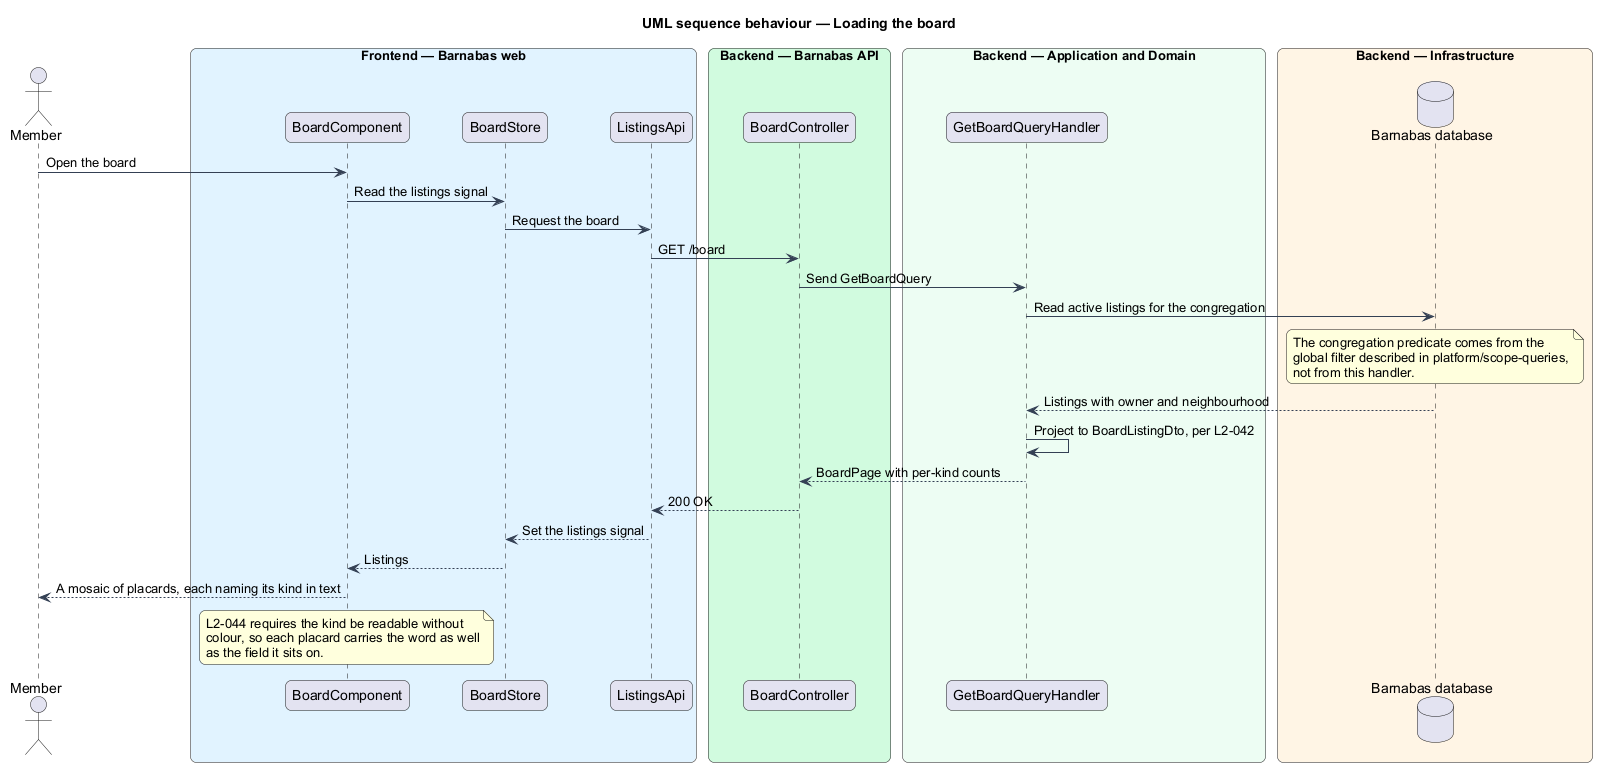

The diagram above was rendered by PlantUML. Its source (embedded in the PNG):
@startuml
title UML sequence behaviour — Loading the board
skinparam backgroundColor #FFFFFF
skinparam shadowing false
skinparam roundcorner 12
skinparam defaultFontName Arial
skinparam ArrowColor #344054
skinparam rectangle {
  BorderColor #344054
  FontColor #101828
}
skinparam package {
  BorderColor #667085
  FontColor #101828
  BackgroundColor #F9FAFB
}
actor "Member" as actor
box "Frontend — Barnabas web" #E0F2FE
  participant "BoardComponent" as page
  participant "BoardStore" as store
  participant "ListingsApi" as client
end box
box "Backend — Barnabas API" #D1FADF
  participant "BoardController" as controller
end box
box "Backend — Application and Domain" #ECFDF3
  participant "GetBoardQueryHandler" as handler
end box
box "Backend — Infrastructure" #FFF4E5
  database "Barnabas database" as db
end box

actor -> page : Open the board
page -> store : Read the listings signal
store -> client : Request the board
client -> controller : GET /board
controller -> handler : Send GetBoardQuery
handler -> db : Read active listings for the congregation
note over db : The congregation predicate comes from the\nglobal filter described in platform/scope-queries,\nnot from this handler.
db --> handler : Listings with owner and neighbourhood
handler -> handler : Project to BoardListingDto, per L2-042
handler --> controller : BoardPage with per-kind counts
controller --> client : 200 OK
client --> store : Set the listings signal
store --> page : Listings
page --> actor : A mosaic of placards, each naming its kind in text
note over page : L2-044 requires the kind be readable without\ncolour, so each placard carries the word as well\nas the field it sits on.
@enduml